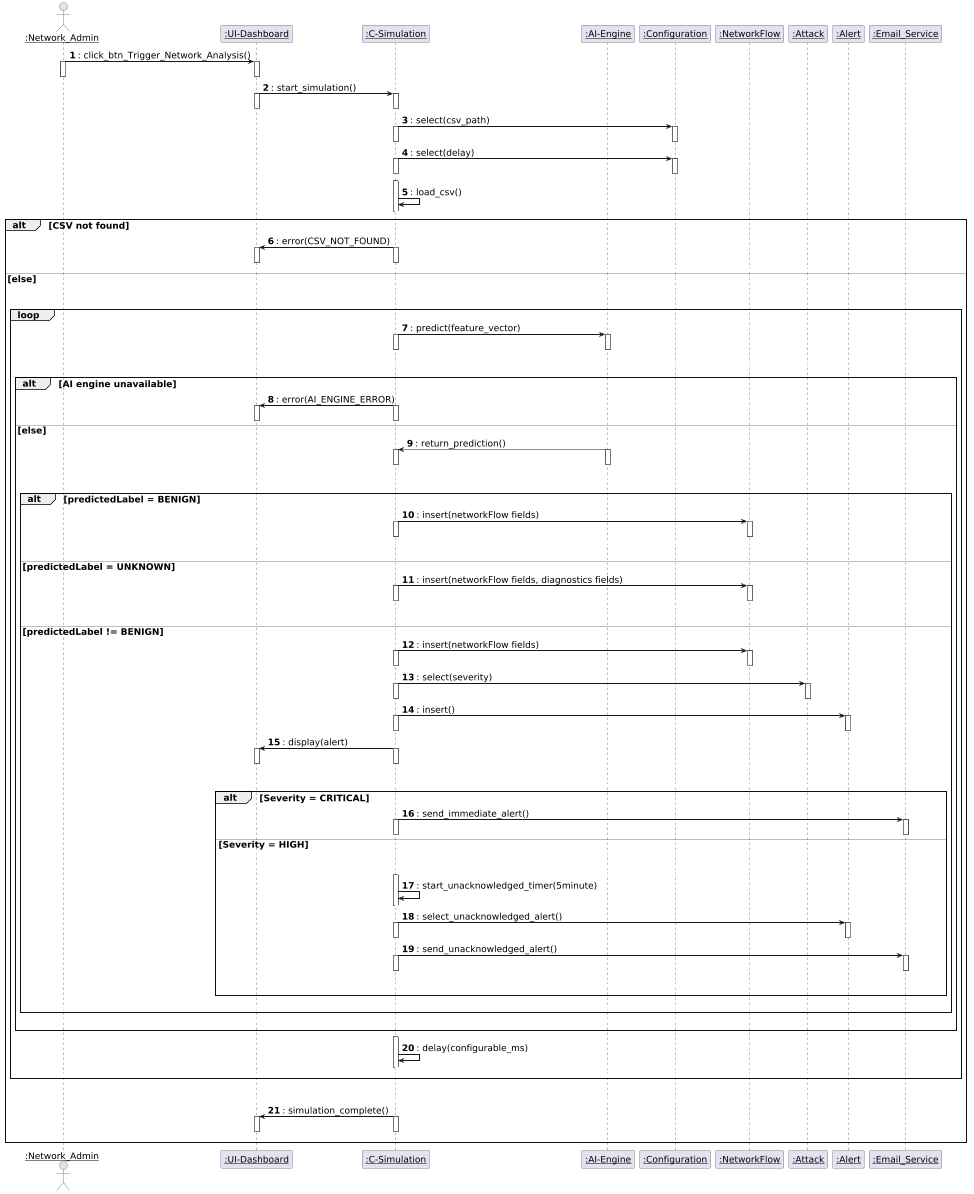

The diagram above was rendered by PlantUML. Its source (embedded in the PNG):
@startuml
autonumber
hide circle
scale 0.5
skinparam defaultFontSize 18

skinparam sequenceArrowThickness 2
skinparam sequenceParticipantFontSize 18
skinparam sequenceActorFontSize 18
skinparam sequenceLifeLineBorderColor black
skinparam sequenceLifeLineBorderThickness 1
skinparam sequenceMessageFontSize 18
skinparam sequenceNoteFontSize 16
skinparam sequenceAutoNumberFontSize 16


skinparam sequenceParticipant underline



actor ":Network_Admin" as Admin
participant ":UI-Dashboard" as UI
participant ":C-Simulation" as Sim
participant ":AI-Engine" as AI
participant ":Configuration" as Config
participant ":NetworkFlow" as NF
participant ":Attack" as AttackE
participant ":Alert" as AlertE
participant ":Email_Service" as Email

Admin -> UI :: click_btn_Trigger_Network_Analysis()
activate Admin
activate UI
deactivate Admin
deactivate UI

UI -> Sim :: start_simulation()
activate UI
activate Sim
deactivate UI
deactivate Sim

Sim -> Config :: select(csv_path)
        activate Sim
        activate Config
        deactivate Sim
        deactivate Config

Sim -> Config :: select(delay)
        activate Sim
        activate Config
        deactivate Sim
        deactivate Config



autonumber stop
Sim -[#white]> 
autonumber resume
activate Sim
Sim -> Sim :: load_csv()
autonumber stop
Sim -[#white]> 
autonumber resume
deactivate Sim

alt CSV not found
    Sim -> UI :: error(CSV_NOT_FOUND)
    activate Sim
    activate UI
    deactivate Sim
    deactivate UI

    autonumber stop
    UI -[#white]> AlertE
    autonumber resume
    

else else

autonumber stop
UI -[#white]> AlertE
autonumber resume
autonumber stop
UI -[#white]> AlertE
autonumber resume
autonumber stop
UI -[#white]> AlertE
        autonumber resume
    loop 

        Sim -> AI :: predict(feature_vector)
        activate Sim
        activate AI
        deactivate Sim
        deactivate AI

        autonumber stop
        UI -[#white]> AlertE
        autonumber resume
        autonumber stop
        UI -[#white]> AlertE
        autonumber resume
        autonumber stop
        UI -[#white]> AlertE
        autonumber resume

        alt AI engine unavailable

            Sim -> UI :: error(AI_ENGINE_ERROR)
            activate Sim
            activate UI
            deactivate Sim
            deactivate UI

        else else

            AI --> Sim :: return_prediction()
            activate AI
            activate Sim
            deactivate AI
            deactivate Sim

            autonumber stop
            UI -[#white]> AlertE
            autonumber resume
            autonumber stop
            UI -[#white]> AlertE
            autonumber resume
            autonumber stop
            UI -[#white]> AlertE
            autonumber resume

            alt predictedLabel = BENIGN

                Sim -> NF :: insert(networkFlow fields)
                activate Sim
                activate NF
                deactivate Sim
                deactivate NF
                autonumber stop
                UI -[#white]> AlertE
                autonumber resume
                autonumber stop
                UI -[#white]> AlertE
                autonumber resume
                autonumber stop
                UI -[#white]> AlertE
                autonumber resume

            else predictedLabel = UNKNOWN

                Sim -> NF :: insert(networkFlow fields, diagnostics fields)
                activate Sim
                activate NF
                deactivate Sim
                deactivate NF
                autonumber stop
                UI -[#white]> AlertE
                autonumber resume
                autonumber stop
                UI -[#white]> AlertE
                autonumber resume
                autonumber stop
                UI -[#white]> AlertE
                autonumber resume

            else predictedLabel != BENIGN

                Sim -> NF :: insert(networkFlow fields)
                activate Sim
                activate NF
                deactivate Sim
                deactivate NF

                Sim -> AttackE :: select(severity)
                activate Sim
                activate AttackE
                deactivate Sim
                deactivate AttackE

                Sim -> AlertE :: insert()
                activate Sim
                activate AlertE
                deactivate Sim
                deactivate AlertE

                Sim -> UI :: display(alert)
                activate Sim
                activate UI
                deactivate Sim
                deactivate UI
                autonumber stop
                UI -[#white]> AlertE
                autonumber resume
                autonumber stop
                UI -[#white]> AlertE
                autonumber resume
                autonumber stop
                UI -[#white]> AlertE
                autonumber resume

                alt Severity = CRITICAL

                    Sim -> Email :: send_immediate_alert()
                    activate Sim
                    activate Email
                    deactivate Sim
                    deactivate Email

                else Severity = HIGH
                    autonumber stop
                    UI -[#white]> AlertE
                    autonumber resume
                    autonumber stop
                    UI -[#white]> AlertE
                    autonumber resume
                    autonumber stop
                    UI -[#white]> AlertE
                    autonumber resume

                  
                    autonumber stop
                    Sim -[#white]> NF
                    autonumber resume
                    activate Sim
                    Sim -> Sim :: start_unacknowledged_timer(5minute)
                    autonumber stop
                    Sim -[#white]> NF
                    autonumber resume
                    deactivate Sim

                    Sim -> AlertE :: select_unacknowledged_alert()
                    activate Sim
                    activate AlertE
                    deactivate Sim
                    deactivate AlertE

                    Sim -> Email :: send_unacknowledged_alert()
                    activate Sim
                    activate Email
                    deactivate Sim
                    deactivate Email

                    autonumber stop
                    UI -[#white]> NF
                    autonumber resume
                    autonumber stop
                    Sim -[#white]> AttackE

                   autonumber resume
                   autonumber stop
                   Sim -[#white]> AttackE

                end

                autonumber resume
                autonumber stop
                Admin -[#white]> AttackE

                autonumber resume
                autonumber stop
                Admin -[#white]> AttackE

            end
            

            autonumber stop
            Admin -[#white]> AttackE
        
           autonumber stop
           UI -[#white]> AlertE
           autonumber resume
           autonumber stop
        

        end
       

        autonumber stop
        Sim -[#white]> AlertE
        autonumber resume
        activate Sim
        Sim -> Sim :: delay(configurable_ms)
        autonumber stop
        Sim -[#white]> AlertE
        autonumber resume
        deactivate Sim       
        autonumber stop
        Admin -[#white]> AlertE


    end

    autonumber resume
    autonumber stop
    UI -[#white]> AlertE
    autonumber resume
    autonumber stop
    UI -[#white]> AlertE
    autonumber resume
    autonumber stop
    UI -[#white]> AlertE
    autonumber resume

    Sim -> UI :: simulation_complete()
    activate Sim
    activate UI
    deactivate Sim
    deactivate UI

autonumber stop
Admin -[#white]> UI
end
@enduml